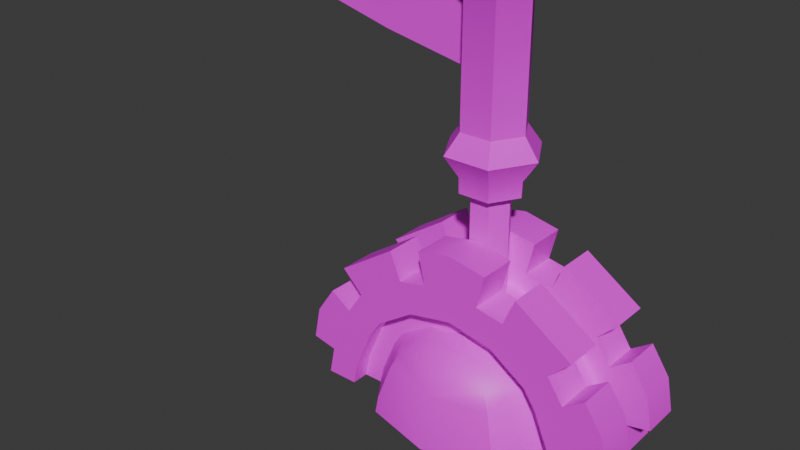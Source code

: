 # Source: levar.blend  (saved by Blender 4.1.23; exported with 4.5.12 LTS)
import bpy
from mathutils import Matrix  # noqa: F401  (used for matrix-valued properties, if any)

bpy.ops.wm.read_factory_settings(use_empty=True)
scene = bpy.context.scene
scene.name = 'Scene'

# ---- collections
col_collection = bpy.data.collections.new('Collection'); scene.collection.children.link(col_collection)

# ---- images (referenced by path relative to the original .blend; pixels are not part of the script)
import os
ASSET_DIR = os.environ.get("B2B_ASSET_DIR", "")  # directory of the original .blend (textures are referenced by path, not embedded)
HERE = os.path.dirname(os.path.abspath(__file__))  # packed textures are extracted next to this script under _unpacked/

def load_image(name, relpath, width, height, colorspace="sRGB"):
    """Load a texture the original file referenced (path relative to the .blend, or extracted next to this script)."""
    p = next((c for c in (os.path.join(HERE, relpath), os.path.join(ASSET_DIR, relpath)) if relpath and os.path.exists(c)), "")
    if p:
        img = bpy.data.images.load(p, check_existing=True)
        img.name = name
    else:  # same state as the original file: an image datablock whose file is absent (Cycles renders it pink)
        img = bpy.data.images.new(name, width, height)
        img.source = "FILE"
        img.filepath = "//" + (relpath or name)
    img.colorspace_settings.name = colorspace
    return img
img_sconse_png = load_image('sconse.png', 'sconse.png', 1024, 1024, 'sRGB')

# ---- materials (node trees are filled in below, after node groups)
mat_material = bpy.data.materials.new('Material')
mat_material.use_transparent_shadow = False

# ---- node groups
ng_auto_smooth = bpy.data.node_groups.new('Auto Smooth', 'GeometryNodeTree')
_s = ng_auto_smooth.interface.new_socket(name='Geometry', in_out='OUTPUT', socket_type='NodeSocketGeometry')
_s = ng_auto_smooth.interface.new_socket(name='Geometry', in_out='INPUT', socket_type='NodeSocketGeometry')
_s = ng_auto_smooth.interface.new_socket(name='Angle', in_out='INPUT', socket_type='NodeSocketFloat')
_s.subtype = 'ANGLE'
_s.min_value = 0.0
_s.max_value = 3.142
ng_auto_smooth.is_modifier = True
_N = ng_auto_smooth.nodes; _L = ng_auto_smooth.links
n0 = _N.new('NodeGroupOutput'); n0.name = 'Group Output'; n0.location = (480, -100)
n1 = _N.new('NodeGroupInput'); n1.name = 'Group Input'; n1.location = (-420, -300)
n2 = _N.new('NodeGroupInput'); n2.name = 'Group Input.001'; n2.location = (-60, -100)
n3 = _N.new('GeometryNodeSetShadeSmooth'); n3.name = 'Set Shade Smooth'; n3.location = (120, -100)
n3.domain = 'EDGE'
n4 = _N.new('GeometryNodeSetShadeSmooth'); n4.name = 'Set Shade Smooth.001'; n4.location = (300, -100)
n5 = _N.new('GeometryNodeInputMeshEdgeAngle'); n5.name = 'Edge Angle'; n5.location = (-420, -220)
n6 = _N.new('GeometryNodeInputEdgeSmooth'); n6.name = 'Is Edge Smooth'; n6.location = (-60, -160)
n7 = _N.new('GeometryNodeInputShadeSmooth'); n7.name = 'Is Face Smooth'; n7.location = (-240, -340)
n8 = _N.new('FunctionNodeBooleanMath'); n8.name = 'Boolean Math'; n8.location = (-60, -220)
n9 = _N.new('FunctionNodeCompare'); n9.name = 'Compare'; n9.location = (-240, -180)
n9.operation = 'LESS_EQUAL'
_L.new(n5.outputs[0], n9.inputs[0])
_L.new(n4.outputs[0], n0.inputs[0])
_L.new(n1.outputs[1], n9.inputs[1])
_L.new(n9.outputs[0], n8.inputs[0])
_L.new(n7.outputs[0], n8.inputs[1])
_L.new(n2.outputs[0], n3.inputs[0])
_L.new(n6.outputs[0], n3.inputs[1])
_L.new(n3.outputs[0], n4.inputs[0])
_L.new(n8.outputs[0], n3.inputs[2])
n0.is_active_output = True

# ---- material node trees
mat_material.use_nodes = True; mat_material.node_tree.nodes.clear()
_N = mat_material.node_tree.nodes; _L = mat_material.node_tree.links
n0 = _N.new('ShaderNodeBsdfPrincipled'); n0.name = 'Principled BSDF'; n0.location = (10, 300)
n1 = _N.new('ShaderNodeOutputMaterial'); n1.name = 'Material Output'; n1.location = (300, 300)
n2 = _N.new('ShaderNodeTexImage'); n2.name = 'Image Texture'; n2.location = (-408, 321)
n2.image = img_sconse_png
_L.new(n0.outputs[0], n1.inputs[0])
_L.new(n2.outputs[0], n0.inputs[0])
n1.is_active_output = True

# ---- world
world_world = bpy.data.worlds.new('World'); scene.world = world_world
world_world.use_nodes = True; world_world.node_tree.nodes.clear()
_N = world_world.node_tree.nodes; _L = world_world.node_tree.links
n0 = _N.new('ShaderNodeOutputWorld'); n0.name = 'World Output'; n0.location = (300, 300)
n1 = _N.new('ShaderNodeBackground'); n1.name = 'Background'; n1.location = (10, 300)
n1.inputs[0].default_value = (0.05088, 0.05088, 0.05088, 1.0)
_L.new(n1.outputs[0], n0.inputs[0])
n0.is_active_output = True
world_world.color = (0.05088, 0.05088, 0.05088)
world_world.use_sun_shadow = False
world_world.sun_shadow_jitter_overblur = 0.0

# ---- meshes
me_sphere = bpy.data.meshes.new('Sphere')
me_sphere.from_pydata([(0.3827, -0.4125, 0.9239), (0.7071, -0.4125, 0.7071), (0.9619, -0.4125, 0.1913), (1.0, -0.4125, 0.0), (0.2706, -0.574, 0.9239), (0.5, -0.7109, 0.7071), (0.6802, -0.8184, 0.1913), (0.7071, -0.8345, 0.0), (0.0, -0.6409, 0.9239), (0.0, -0.8345, 0.7071), (0.0, -0.9866, 0.1913), (0.0, -1.009, 0.0), (-0.2706, -0.574, 0.9239), (-0.5, -0.7109, 0.7071), (-0.6802, -0.8184, 0.1913), (-0.7071, -0.8345, 0.0), (-0.3827, -0.4125, 0.9239), (-0.7071, -0.4125, 0.7071), (-0.9619, -0.4125, 0.1913), (-1.0, -0.4125, 0.0), (0.0, -0.4125, 1.0), (0.4597, -0.4125, 1.113), (0.8494, -0.4125, 0.8527), (1.156, -0.4125, 0.2315), (1.201, -0.4125, 0.0), (-0.4597, -0.4125, 1.113), (-0.8494, -0.4125, 0.8527), (-1.156, -0.4125, 0.2315), (-1.201, -0.4125, 0.0), (0.0, -0.4125, 1.205), (0.4597, -0.5976, 1.113), (0.8494, -0.5976, 0.8527), (1.156, -0.5976, 0.2315), (1.201, -0.5976, 0.0), (-0.4597, -0.5976, 1.113), (-0.8494, -0.5976, 0.8527), (-1.156, -0.5976, 0.2315), (-1.201, -0.5976, 0.0), (0.0, -0.5976, 1.205), (0.5859, -0.5976, 1.423), (1.083, -0.5976, 1.091), (1.249, -0.5976, 0.8425), (1.531, -0.5976, 0.0), (-0.5859, -0.5976, 1.423), (-1.083, -0.5976, 1.091), (-1.473, -0.5976, 0.2971), (-1.531, -0.5976, 0.0), (-0.293, -0.5976, 1.481), (-0.7062, -0.194, 1.71), (-1.305, -0.194, 1.31), (0.7062, -0.194, 1.71), (1.664, -0.194, 0.7004), (1.305, -0.194, 1.31), (1.732, -0.194, 0.351), (-1.664, -0.194, 0.7004), (1.473, -0.5976, 0.2971), (0.8155, -0.4125, 0.5449), (0.5766, -0.7566, 0.5449), (0.0, -0.8992, 0.5449), (-0.5766, -0.7566, 0.5449), (-0.8155, -0.4125, 0.5449), (0.9796, -0.4125, 0.6578), (-0.9796, -0.4125, 0.6578), (0.9796, -0.5976, 0.6578), (-0.9796, -0.5976, 0.6578), (-1.732, -0.194, 0.351), (-1.249, -0.5976, 0.8425), (-0.293, -0.194, 1.481), (1.473, -0.194, 0.2971), (-1.249, -0.194, 0.8425), (0.293, -0.194, 1.481), (6.399e-10, -0.194, 1.893), (-1.473, -0.194, 0.2971), (-0.3732, -0.194, 1.819), (-1.531, -0.194, 0.0), (0.3732, -0.194, 1.819), (1.468, -0.194, 0.9925), (-1.083, -0.194, 1.091), (1.531, -0.194, 0.0), (1.083, -0.194, 1.091), (-1.468, -0.194, 0.9925), (-0.5859, -0.194, 1.423), (1.249, -0.194, 0.8425), (0.5859, -0.194, 1.423), (0.293, -0.5976, 1.481), (6.399e-10, -0.5976, 1.893), (-0.3732, -0.5976, 1.819), (0.3732, -0.5976, 1.819), (0.7062, -0.5976, 1.71), (1.305, -0.5976, 1.31), (-0.7062, -0.5976, 1.71), (-1.305, -0.5976, 1.31), (1.664, -0.5976, 0.7004), (-1.664, -0.5976, 0.7004), (1.732, -0.5976, 0.351), (-1.732, -0.5976, 0.351), (1.468, -0.5976, 0.9925), (-1.468, -0.5976, 0.9925), (0.0, 0.0, 1.371), (0.0, -0.194, 1.371), (0.7823, 0.0, 1.117), (0.7823, -0.194, 1.117), (1.266, 0.0, 0.4516), (1.266, -0.194, 0.4516), (1.266, 0.0, 7.451e-08), (1.266, -0.194, -4.172e-07), (-1.266, 0.0, 7.451e-08), (-1.266, -0.194, -4.172e-07), (-1.266, 0.0, 0.4516), (-1.266, -0.194, 0.4516), (-0.7823, 0.0, 1.117), (-0.7823, -0.194, 1.117), (0.0, 0.0, 0.0), (0.3827, 0.4125, 0.9239), (0.7071, 0.4125, 0.7071), (0.9619, 0.4125, 0.1913), (1.0, 0.4125, 0.0), (0.2706, 0.574, 0.9239), (0.5, 0.7109, 0.7071), (0.6802, 0.8184, 0.1913), (0.7071, 0.8345, 0.0), (0.0, 0.6409, 0.9239), (0.0, 0.8345, 0.7071), (0.0, 0.9866, 0.1913), (0.0, 1.009, 0.0), (-0.2706, 0.574, 0.9239), (-0.5, 0.7109, 0.7071), (-0.6802, 0.8184, 0.1913), (-0.7071, 0.8345, 0.0), (-0.3827, 0.4125, 0.9239), (-0.7071, 0.4125, 0.7071), (-0.9619, 0.4125, 0.1913), (-1.0, 0.4125, 0.0), (0.0, 0.4125, 1.0), (0.4597, 0.4125, 1.113), (0.8494, 0.4125, 0.8527), (1.156, 0.4125, 0.2315), (1.201, 0.4125, 0.0), (-0.4597, 0.4125, 1.113), (-0.8494, 0.4125, 0.8527), (-1.156, 0.4125, 0.2315), (-1.201, 0.4125, 0.0), (0.0, 0.4125, 1.205), (0.4597, 0.5976, 1.113), (0.8494, 0.5976, 0.8527), (1.156, 0.5976, 0.2315), (1.201, 0.5976, 0.0), (-0.4597, 0.5976, 1.113), (-0.8494, 0.5976, 0.8527), (-1.156, 0.5976, 0.2315), (-1.201, 0.5976, 0.0), (0.0, 0.5976, 1.205), (0.5859, 0.5976, 1.423), (1.083, 0.5976, 1.091), (1.249, 0.5976, 0.8425), (1.531, 0.5976, 0.0), (-0.5859, 0.5976, 1.423), (-1.083, 0.5976, 1.091), (-1.473, 0.5976, 0.2971), (-1.531, 0.5976, 0.0), (-0.293, 0.5976, 1.481), (-0.7062, 0.194, 1.71), (-1.305, 0.194, 1.31), (0.7062, 0.194, 1.71), (1.664, 0.194, 0.7004), (1.305, 0.194, 1.31), (1.732, 0.194, 0.351), (-1.664, 0.194, 0.7004), (1.473, 0.5976, 0.2971), (0.8155, 0.4125, 0.5449), (0.5766, 0.7566, 0.5449), (0.0, 0.8992, 0.5449), (-0.5766, 0.7566, 0.5449), (-0.8155, 0.4125, 0.5449), (0.9796, 0.4125, 0.6578), (-0.9796, 0.4125, 0.6578), (0.9796, 0.5976, 0.6578), (-0.9796, 0.5976, 0.6578), (-1.732, 0.194, 0.351), (-1.249, 0.5976, 0.8425), (-0.293, 0.194, 1.481), (1.473, 0.194, 0.2971), (-1.249, 0.194, 0.8425), (0.293, 0.194, 1.481), (6.399e-10, 0.194, 1.893), (-1.473, 0.194, 0.2971), (-0.3732, 0.194, 1.819), (-1.531, 0.194, 0.0), (0.3732, 0.194, 1.819), (1.468, 0.194, 0.9925), (-1.083, 0.194, 1.091), (1.531, 0.194, 0.0), (1.083, 0.194, 1.091), (-1.468, 0.194, 0.9925), (-0.5859, 0.194, 1.423), (1.249, 0.194, 0.8425), (0.5859, 0.194, 1.423), (0.293, 0.5976, 1.481), (6.399e-10, 0.5976, 1.893), (-0.3732, 0.5976, 1.819), (0.3732, 0.5976, 1.819), (0.7062, 0.5976, 1.71), (1.305, 0.5976, 1.31), (-0.7062, 0.5976, 1.71), (-1.305, 0.5976, 1.31), (1.664, 0.5976, 0.7004), (-1.664, 0.5976, 0.7004), (1.732, 0.5976, 0.351), (-1.732, 0.5976, 0.351), (1.468, 0.5976, 0.9925), (-1.468, 0.5976, 0.9925), (0.0, 0.194, 1.371), (0.7823, 0.194, 1.117), (1.266, 0.194, 0.4516), (1.266, 0.194, -4.172e-07), (-1.266, 0.194, -4.172e-07), (-1.266, 0.194, 0.4516), (-0.7823, 0.194, 1.117), (0.1041, 0.1803, 0.8955), (-0.1041, 0.1803, 2.356), (0.2082, 0.0, 0.8955), (-0.2082, 0.0, 2.356), (0.1041, -0.1803, 0.8955), (-0.1041, -0.1803, 2.356), (-0.1041, -0.1803, 0.8955), (0.1041, -0.1803, 2.356), (-0.2082, 0.0, 0.8955), (0.2082, 0.0, 2.356), (-0.1041, 0.1803, 0.8955), (0.1041, 0.1803, 2.356), (0.2417, 0.4186, 2.743), (0.4833, 1.49e-08, 2.743), (0.2417, -0.4186, 2.743), (-0.2417, -0.4186, 2.743), (-0.4833, -1.49e-08, 2.743), (-0.2417, 0.4186, 2.743), (0.1662, 0.2879, 2.952), (0.3324, 1.49e-08, 2.952), (0.1662, -0.2879, 2.952), (-0.1662, -0.2879, 2.952), (-0.3324, -1.49e-08, 2.952), (-0.1662, 0.2879, 2.952), (0.1662, 0.2879, 4.291), (0.3324, 1.49e-08, 4.291), (0.1662, -0.2879, 4.291), (-0.1662, -0.2879, 4.291), (-0.3324, -1.49e-08, 4.291), (-0.1662, 0.2879, 4.291), (0.2385, 0.4131, 4.535), (0.477, 1.49e-08, 4.535), (0.2385, -0.4131, 4.535), (-0.2385, -0.4131, 4.535), (-0.477, -1.49e-08, 4.535), (-0.2385, 0.4131, 4.535), (0.1602, 0.2775, 4.765), (0.3204, -1.49e-08, 4.765), (0.1602, -0.2775, 4.765), (-0.1602, -0.2775, 4.765), (-0.3204, 1.49e-08, 4.765), (-0.1602, 0.2775, 4.765), (0.1654, 0.2865, 2.518), (0.3308, 0.0, 2.518), (0.1654, -0.2865, 2.518), (-0.1654, -0.2865, 2.518), (-0.3308, 0.0, 2.518), (-0.1654, 0.2865, 2.518), (-0.1631, 0.2824, 2.356), (-0.3261, 0.0, 2.356), (-0.1631, -0.2824, 2.356), (0.1631, -0.2824, 2.356), (0.3261, 0.0, 2.356), (0.1631, 0.2824, 2.356), (-3.016, 8.475e-10, 4.068), (0.003784, 8.475e-10, 3.377), (-1.23, 8.475e-10, 4.523), (0.003784, 8.475e-10, 4.758), (-1.23, 8.475e-10, 3.612)], [], [(41, 82, 76, 96), (170, 118, 114, 169), (0, 20, 4), (171, 122, 118, 170), (4, 20, 8), (47, 67, 81, 43), (105, 78, 42, 24), (8, 20, 12), (156, 194, 161, 203), (1, 5, 57, 56), (12, 20, 16), (31, 63, 41, 40), (113, 134, 135, 114), (139, 138, 129, 130), (127, 131, 173, 172), (171, 172, 126, 122), (23, 32, 63, 61), (21, 30, 38, 29), (26, 35, 64, 62), (24, 33, 32, 23), (22, 31, 30, 21), (163, 196, 152, 201), (221, 219, 266, 267), (179, 157, 148, 177), (37, 36, 45, 46), (34, 43, 44, 35), (97, 80, 69, 66), (88, 50, 52, 89), (150, 159, 158, 149), (45, 72, 74, 46), (158, 179, 177, 149), (89, 52, 79, 40), (192, 195, 154, 153), (136, 137, 116, 115), (6, 10, 11, 7), (124, 123, 119, 120), (124, 128, 127, 123), (120, 119, 115, 116), (144, 153, 154, 176), (55, 41, 63, 32), (164, 189, 209, 205), (150, 149, 140, 141), (17, 26, 62, 60), (140, 175, 173, 131), (119, 170, 169, 115), (172, 173, 130, 126), (123, 171, 170, 119), (57, 58, 10, 6), (143, 152, 153, 144), (186, 184, 183, 180), (193, 167, 206, 210), (93, 97, 66), (0, 1, 22, 21), (235, 265, 264, 234), (4, 8, 9, 5), (122, 121, 117, 118), (118, 117, 113, 114), (147, 156, 160, 151), (183, 196, 152, 197), (20, 0, 21, 29), (38, 84, 47), (66, 45, 93), (45, 95, 93), (184, 186, 199, 198), (166, 164, 205, 207), (86, 73, 71, 85), (178, 185, 158, 208), (87, 85, 71, 75), (93, 54, 80, 97), (25, 34, 35, 26), (183, 188, 200, 197), (94, 53, 68, 55), (44, 77, 69, 66), (91, 49, 48, 90), (87, 75, 70, 84), (161, 162, 204, 203), (96, 76, 51, 92), (77, 81, 48, 49), (163, 165, 192, 196), (39, 83, 70, 84), (47, 67, 73, 86), (85, 87, 84), (41, 96, 92), (55, 41, 92), (92, 94, 55), (110, 98, 211, 217), (267, 268, 263, 264), (106, 108, 216, 215), (104, 214, 213, 102), (102, 213, 212, 100), (99, 101, 100, 98), (161, 194, 190, 162), (153, 202, 201, 152), (51, 76, 82), (182, 216, 185, 167), (53, 51, 68), (181, 213, 195, 164), (73, 67, 71), (80, 54, 69), (82, 103, 68, 51), (65, 72, 54), (72, 107, 74), (107, 72, 109), (109, 69, 111), (69, 77, 111), (81, 77, 111), (81, 67, 111), (111, 67, 99), (67, 99, 70), (99, 70, 101), (70, 83, 101), (83, 101, 79), (82, 101, 79), (101, 82, 103), (103, 68, 105), (68, 78, 105), (37, 46, 28), (242, 247, 253, 248), (33, 24, 42), (214, 137, 155, 191), (28, 107, 19), (24, 3, 105), (105, 3, 104), (112, 104, 3), (107, 106, 19), (112, 19, 106), (19, 112, 15), (11, 15, 112), (11, 112, 7), (3, 7, 112), (42, 78, 68, 55), (273, 275, 274, 276), (113, 117, 133), (58, 9, 13, 59), (117, 121, 133), (27, 36, 37, 28), (5, 9, 58, 57), (121, 125, 133), (182, 190, 157, 179), (59, 13, 17, 60), (125, 129, 133), (3, 24, 23, 2), (157, 156, 147, 148), (20, 29, 25, 16), (114, 135, 174, 169), (56, 2, 23, 61), (29, 38, 34, 25), (162, 190, 157, 204), (176, 145, 136, 174), (151, 143, 134, 142), (177, 148, 139, 175), (145, 146, 137, 136), (30, 39, 84, 38), (175, 139, 130, 173), (33, 42, 55, 32), (88, 89, 40, 39), (186, 180, 160, 199), (194, 180, 160, 156), (132, 141, 140, 131), (181, 191, 155, 168), (60, 62, 27, 18), (240, 246, 247, 241), (187, 185, 158, 159), (19, 18, 27, 28), (15, 14, 18, 19), (11, 10, 14, 15), (168, 155, 146, 145), (128, 132, 131, 127), (35, 44, 66, 64), (176, 154, 168, 145), (61, 63, 31, 22), (149, 177, 175, 140), (1, 56, 61, 22), (169, 174, 136, 115), (14, 59, 60, 18), (10, 58, 59, 14), (123, 127, 172, 171), (56, 57, 6, 2), (30, 31, 40, 39), (86, 85, 84, 47), (199, 160, 198), (144, 176, 174, 135), (206, 179, 210), (16, 25, 26, 17), (13, 12, 16, 17), (34, 38, 47, 43), (122, 126, 125, 121), (126, 130, 129, 125), (197, 152, 143, 151), (192, 165, 202, 153), (133, 142, 134, 113), (151, 160, 197), (179, 206, 158), (158, 206, 208), (100, 212, 211, 98), (182, 193, 210, 179), (43, 90, 48, 81), (44, 77, 49, 91), (200, 188, 184, 198), (181, 166, 207, 168), (143, 144, 135, 134), (189, 195, 154, 209), (148, 147, 138, 139), (92, 51, 53, 94), (39, 83, 50, 88), (41, 82, 79, 40), (95, 65, 54, 93), (45, 72, 65, 95), (90, 43, 44, 91), (157, 156, 203, 204), (165, 163, 201, 202), (167, 178, 208, 206), (154, 205, 209), (168, 205, 154), (205, 168, 207), (110, 111, 99, 98), (103, 105, 104, 102), (108, 110, 217, 216), (106, 107, 109, 108), (101, 103, 102, 100), (108, 109, 111, 110), (64, 66, 45, 36), (50, 83, 79, 52), (164, 195, 189), (72, 109, 69, 54), (166, 181, 164), (188, 183, 184), (67, 70, 75, 71), (193, 182, 167), (9, 8, 12, 13), (178, 167, 185), (185, 187, 215), (215, 216, 185), (216, 217, 182), (182, 217, 190), (194, 217, 190), (194, 217, 180), (217, 211, 180), (180, 183, 211), (211, 212, 183), (183, 212, 196), (196, 192, 212), (195, 192, 212), (212, 213, 195), (213, 214, 181), (181, 214, 191), (150, 141, 159), (107, 28, 46, 74), (146, 155, 137), (215, 187, 159, 141), (141, 132, 215), (137, 214, 116), (214, 104, 116), (112, 116, 104), (215, 132, 106), (112, 106, 132), (132, 128, 112), (124, 112, 128), (124, 120, 112), (116, 112, 120), (230, 260, 265, 235), (231, 261, 260, 230), (62, 64, 36, 27), (224, 223, 225, 222), (228, 219, 221, 226), (220, 227, 229, 218), (232, 262, 261, 231), (224, 222, 220), (230, 235, 241, 236), (234, 264, 263, 233), (226, 221, 223, 224), (222, 225, 227, 220), (221, 267, 268, 223), (233, 263, 262, 232), (218, 229, 219, 228), (230, 236, 237, 231), (232, 231, 237, 238), (197, 200, 198, 160), (233, 239, 240, 234), (233, 232, 238, 239), (247, 246, 252, 253), (238, 244, 245, 239), (236, 242, 243, 237), (241, 247, 242, 236), (239, 245, 246, 240), (237, 243, 244, 238), (252, 258, 259, 253), (245, 251, 252, 246), (244, 243, 249, 250), (226, 224, 220, 228), (245, 244, 250, 251), (242, 248, 249, 243), (0, 4, 5, 1), (252, 251, 257, 258), (249, 248, 254, 255), (235, 234, 240, 241), (249, 255, 256, 250), (253, 259, 254, 248), (250, 256, 257, 251), (271, 266, 265, 260), (219, 229, 271, 266), (227, 270, 271, 229), (225, 223, 268, 269), (227, 225, 269, 270), (268, 269, 262, 263), (266, 267, 264, 265), (2, 6, 7, 3), (269, 270, 261, 262), (270, 271, 260, 261), (138, 142, 133, 129), (276, 274, 272), (220, 218, 228), (258, 257, 256, 254), (256, 255, 254), (254, 259, 258), (147, 151, 142, 138)])
me_sphere.polygons.foreach_set('use_smooth', [True] * 316)
_k = set([(0, 1), (0, 20), (1, 56), (2, 3), (2, 56), (3, 7), (3, 24), (4, 8), (5, 57), (6, 7), (6, 57), (7, 11), (8, 12), (11, 15), (13, 59), (14, 15), (14, 59), (15, 19), (16, 17), (16, 20), (17, 60), (18, 19), (18, 60), (19, 28), (21, 22), (21, 29), (22, 61), (23, 24), (23, 61), (24, 33), (25, 26), (25, 29), (26, 62), (27, 28), (27, 62), (28, 37), (30, 31), (30, 38), (31, 63), (32, 33), (32, 63), (33, 42), (34, 35), (34, 38), (35, 64), (36, 37), (36, 64), (37, 46), (39, 40), (39, 83), (39, 84), (39, 88), (40, 41), (40, 79), (40, 89), (41, 55), (41, 82), (41, 96), (42, 55), (42, 78), (43, 44), (43, 47), (43, 81), (43, 90), (44, 66), (44, 77), (44, 91), (45, 46), (45, 66), (45, 72), (45, 95), (46, 74), (47, 67), (47, 84), (47, 86), (48, 49), (48, 81), (48, 90), (49, 77), (49, 91), (50, 52), (50, 83), (50, 88), (51, 53), (51, 76), (52, 79), (52, 89), (53, 68), (53, 94), (54, 65), (54, 80), (55, 68), (55, 94), (65, 72), (65, 95), (66, 69), (66, 97), (67, 73), (67, 81), (67, 99), (68, 78), (68, 103), (69, 77), (69, 80), (69, 109), (70, 75), (70, 83), (70, 84), (70, 99), (71, 73), (71, 75), (72, 74), (72, 109), (73, 86), (74, 107), (75, 87), (76, 82), (76, 96), (77, 111), (78, 105), (79, 82), (79, 101), (80, 97), (81, 111), (82, 103), (83, 101), (84, 87), (85, 86), (85, 87), (88, 89), (90, 91), (92, 94), (92, 96), (93, 95), (93, 97), (98, 99), (98, 211), (99, 101), (99, 111), (100, 101), (100, 212), (101, 103), (102, 103), (102, 213), (103, 105), (104, 105), (104, 214), (106, 107), (106, 215), (107, 109), (108, 109), (108, 216), (109, 111), (110, 111), (110, 217), (113, 114), (113, 133), (114, 169), (115, 116), (115, 169), (116, 120), (116, 137), (117, 121), (118, 170), (119, 120), (119, 170), (120, 124), (121, 125), (124, 128), (126, 172), (127, 128), (127, 172), (128, 132), (129, 130), (129, 133), (130, 173), (131, 132), (131, 173), (132, 141), (134, 135), (134, 142), (135, 174), (136, 137), (136, 174), (137, 146), (138, 139), (138, 142), (139, 175), (140, 141), (140, 175), (141, 150), (143, 144), (143, 151), (144, 176), (145, 146), (145, 176), (146, 155), (147, 148), (147, 151), (148, 177), (149, 150), (149, 177), (150, 159), (152, 153), (152, 196), (152, 197), (152, 201), (153, 154), (153, 192), (153, 202), (154, 168), (154, 195), (154, 209), (155, 168), (155, 191), (156, 157), (156, 160), (156, 194), (156, 203), (157, 179), (157, 190), (157, 204), (158, 159), (158, 179), (158, 185), (158, 208), (159, 187), (160, 180), (160, 197), (160, 199), (161, 162), (161, 194), (161, 203), (162, 190), (162, 204), (163, 165), (163, 196), (163, 201), (164, 166), (164, 189), (165, 192), (165, 202), (166, 181), (166, 207), (167, 178), (167, 193), (168, 181), (168, 207), (178, 185), (178, 208), (179, 182), (179, 210), (180, 186), (180, 194), (180, 211), (181, 191), (181, 213), (182, 190), (182, 193), (182, 216), (183, 188), (183, 196), (183, 197), (183, 211), (184, 186), (184, 188), (185, 187), (185, 216), (186, 199), (187, 215), (188, 200), (189, 195), (189, 209), (190, 217), (191, 214), (192, 195), (192, 212), (193, 210), (194, 217), (195, 213), (196, 212), (197, 200), (198, 199), (198, 200), (201, 202), (203, 204), (205, 207), (205, 209), (206, 208), (206, 210), (211, 212), (211, 217), (212, 213), (213, 214), (215, 216), (216, 217), (218, 220), (218, 228), (218, 229), (219, 221), (219, 228), (219, 229), (220, 222), (220, 227), (221, 223), (221, 226), (222, 224), (222, 225), (223, 224), (223, 225), (224, 226), (225, 227), (226, 228), (227, 229), (230, 231), (230, 235), (230, 236), (230, 260), (231, 232), (231, 237), (231, 261), (232, 233), (232, 238), (232, 262), (233, 234), (233, 239), (233, 263), (234, 235), (234, 240), (234, 264), (235, 241), (235, 265), (236, 237), (236, 241), (236, 242), (237, 238), (237, 243), (238, 239), (238, 244), (239, 240), (239, 245), (240, 241), (240, 246), (241, 247), (242, 248), (243, 249), (244, 250), (245, 251), (246, 252), (247, 253), (248, 249), (248, 253), (248, 254), (249, 250), (249, 255), (250, 251), (250, 256), (251, 252), (251, 257), (252, 253), (252, 258), (253, 259), (254, 255), (254, 259), (255, 256), (256, 257), (257, 258), (258, 259), (260, 271), (261, 270), (262, 269), (263, 268), (264, 267), (265, 266), (266, 267), (266, 271), (267, 268), (268, 269), (269, 270), (270, 271)])
me_sphere.attributes.new('sharp_edge', 'BOOLEAN', 'EDGE').data.foreach_set('value', [ (min(e.vertices), max(e.vertices)) in _k for e in me_sphere.edges])
_uv = me_sphere.uv_layers.new(name='UVMap')
_uv.uv.foreach_set('vector', [0.4843, 0.5532, 0.4843, 0.6363, 0.4663, 0.6363, 0.4663, 0.5532, 0.4389, 0.1767, 0.4351, 0.1452, 0.4107, 0.1406, 0.4107, 0.1714, 0.3715, 0.7166, 0.3707, 0.6371, 0.3846, 0.6934, 0.3259, 0.6403, 0.3125, 0.6403, 0.3121, 0.7432, 0.3255, 0.759, 0.3846, 0.6934, 0.3707, 0.6371, 0.39, 0.6376, 0.1323, 0.9845, 0.1323, 0.902, 0.156, 0.9038, 0.156, 0.9863, 0.2274, 0.05462, 0.2274, 0.0, 0.2604, 0.0, 0.2453, 0.0679, 0.39, 0.6376, 0.3707, 0.6371, 0.3846, 0.5821, 0.4709, 0.0831, 0.4709, 0.0, 0.4466, 2.98e-08, 0.4466, 0.0831, 0.4107, 0.1406, 0.4351, 0.1452, 0.4389, 0.1767, 0.4107, 0.1714, 0.3846, 0.5821, 0.3707, 0.6371, 0.3715, 0.5592, 0.1419, 0.4901, 0.1578, 0.5169, 0.1427, 0.5723, 0.1224, 0.5381, 0.3696, 0.1685, 0.385, 0.1527, 0.3637, 0.07244, 0.3518, 0.1018, 0.3637, 0.4222, 0.385, 0.342, 0.3696, 0.3261, 0.3518, 0.3929, 0.4143, 0.6009, 0.4475, 0.5946, 0.4475, 0.5255, 0.4193, 0.5308, 0.3259, 0.6403, 0.3255, 0.5215, 0.3121, 0.5373, 0.3125, 0.6403, 0.2476, 0.9181, 0.2325, 0.9181, 0.2325, 0.8269, 0.2476, 0.8269, 0.413, 0.7642, 0.3978, 0.7642, 0.3978, 0.6696, 0.413, 0.6696, 0.3127, 0.7859, 0.3278, 0.7859, 0.3278, 0.8286, 0.3127, 0.8286, 0.2476, 0.9665, 0.2325, 0.9665, 0.2325, 0.9181, 0.2476, 0.9181, 0.413, 0.8445, 0.3978, 0.8445, 0.3978, 0.7642, 0.413, 0.7642, 0.446, 0.9405, 0.4703, 0.9405, 0.4703, 0.8574, 0.446, 0.8574, 0.3741, 0.5016, 0.4008, 0.5394, 0.4008, 0.5821, 0.3589, 0.523, 0.1427, 0.05816, 0.1224, 0.09233, 0.1419, 0.1403, 0.1578, 0.1135, 0.2115, 0.0679, 0.1926, 0.07731, 0.1873, 0.012, 0.2115, 0.0, 0.1206, 0.2206, 0.09528, 0.1946, 0.1224, 0.09233, 0.1419, 0.1403, 0.4309, 0.9137, 0.4309, 0.9968, 0.413, 0.9968, 0.413, 0.9137, 0.1323, 0.7787, 0.1653, 0.7787, 0.1653, 0.902, 0.1323, 0.902, 0.2115, 0.0679, 0.2115, 0.0, 0.1873, 0.012, 0.1926, 0.07731, 0.1796, 0.9851, 0.1796, 0.902, 0.2033, 0.902, 0.2033, 0.9851, 0.1873, 0.012, 0.1427, 0.05816, 0.1578, 0.1135, 0.1926, 0.07731, 0.4703, 0.9399, 0.4703, 0.8574, 0.4876, 0.8631, 0.4876, 0.9456, 0.464, 0.3113, 0.4828, 0.3113, 0.4828, 0.2282, 0.464, 0.2282, 0.313, 0.009414, 0.2941, 0.0, 0.2941, 0.04144, 0.3097, 0.04928, 0.3546, 0.7803, 0.355, 0.6403, 0.3707, 0.6403, 0.3703, 0.7859, 0.3707, 0.6403, 0.355, 0.6403, 0.3546, 0.7803, 0.3703, 0.7859, 0.3707, 0.6403, 0.3703, 0.4947, 0.3546, 0.5002, 0.355, 0.6403, 0.4452, 0.2853, 0.4439, 0.2468, 0.4107, 0.2405, 0.4107, 0.2789, 0.1419, 0.4901, 0.1224, 0.5381, 0.1427, 0.5723, 0.1578, 0.5169, 0.1873, 0.6185, 0.1427, 0.5723, 0.1578, 0.5169, 0.1926, 0.5532, 0.446, 0.7035, 0.446, 0.6394, 0.413, 0.6394, 0.413, 0.7035, 0.3278, 0.9682, 0.3278, 0.9198, 0.3127, 0.9198, 0.3127, 0.9682, 0.3518, 0.3929, 0.3637, 0.4222, 0.3478, 0.449, 0.3386, 0.4152, 0.313, 0.4853, 0.3478, 0.449, 0.3386, 0.4152, 0.3097, 0.4454, 0.4439, 0.2468, 0.4389, 0.1767, 0.4107, 0.1714, 0.4107, 0.2405, 0.4193, 0.5308, 0.4475, 0.5255, 0.4475, 0.4947, 0.4231, 0.4993, 0.355, 0.6403, 0.3259, 0.6403, 0.3255, 0.759, 0.3546, 0.7803, 0.3255, 0.759, 0.3259, 0.6403, 0.355, 0.6403, 0.3546, 0.7803, 0.1206, 0.4099, 0.09528, 0.4359, 0.1224, 0.5381, 0.1419, 0.4901, 0.1024, 0.6305, 0.09052, 0.7029, 0.1188, 0.7785, 0.1282, 0.6602, 0.413, 0.7766, 0.413, 0.8407, 0.446, 0.8407, 0.446, 0.7766, 0.4283, 0.3929, 0.434, 0.322, 0.4553, 0.3333, 0.3696, 0.1685, 0.3518, 0.1018, 0.3637, 0.07244, 0.385, 0.1527, 0.2513, 0.7332, 0.2626, 0.8142, 0.2381, 0.8132, 0.2155, 0.7318, 0.2941, 0.696, 0.2942, 0.6403, 0.3125, 0.6403, 0.3121, 0.7432, 0.3125, 0.6403, 0.2942, 0.6403, 0.2941, 0.696, 0.3121, 0.7432, 0.3978, 0.7426, 0.3846, 0.6934, 0.3715, 0.7166, 0.3736, 0.7855, 0.1206, 0.2206, 0.09528, 0.1946, 0.09052, 0.2549, 0.1131, 0.3152, 0.4794, 0.322, 0.4553, 0.3231, 0.4553, 0.4056, 0.4794, 0.4045, 0.3758, 0.2473, 0.3696, 0.1685, 0.385, 0.1527, 0.3925, 0.2473, 0.1131, 0.3152, 0.09052, 0.3756, 0.09052, 0.2549, 0.4553, 0.3333, 0.4553, 0.4547, 0.4283, 0.3929, 0.4553, 0.4547, 0.434, 0.4648, 0.4283, 0.3929, 0.2726, 0.7073, 0.2726, 0.6305, 0.2396, 0.6305, 0.2396, 0.7073, 0.446, 0.7766, 0.446, 0.7035, 0.413, 0.7035, 0.413, 0.7766, 0.2396, 0.6305, 0.2726, 0.6305, 0.2726, 0.7073, 0.2396, 0.7073, 0.294, 0.8485, 0.2726, 0.8495, 0.2726, 0.932, 0.294, 0.931, 0.2396, 0.7842, 0.2396, 0.7073, 0.2726, 0.7073, 0.2726, 0.7842, 0.446, 0.8407, 0.413, 0.8407, 0.413, 0.7766, 0.446, 0.7766, 0.413, 0.5749, 0.3978, 0.5749, 0.3978, 0.4947, 0.413, 0.4947, 0.3545, 0.7859, 0.3278, 0.7859, 0.3278, 0.869, 0.3545, 0.869, 0.4618, 0.8149, 0.4618, 0.7324, 0.4828, 0.7341, 0.4828, 0.8166, 0.4663, 0.5532, 0.4663, 0.4701, 0.485, 0.4701, 0.485, 0.5532, 0.1983, 0.902, 0.1653, 0.902, 0.1653, 0.7787, 0.1983, 0.7787, 0.3278, 0.869, 0.3278, 0.7859, 0.3545, 0.7859, 0.3545, 0.869, 0.1653, 0.7787, 0.1653, 0.902, 0.1983, 0.902, 0.1983, 0.7787, 0.413, 0.6394, 0.446, 0.6394, 0.446, 0.7035, 0.413, 0.7035, 0.1442, 0.7656, 0.1442, 0.6427, 0.1691, 0.6305, 0.1691, 0.7787, 0.1691, 0.6305, 0.1691, 0.7787, 0.1941, 0.7656, 0.1941, 0.6427, 0.4553, 0.4056, 0.4553, 0.3231, 0.4794, 0.322, 0.4794, 0.4045, 0.3545, 0.869, 0.3545, 0.9521, 0.3278, 0.9521, 0.3278, 0.869, 0.2396, 0.7073, 0.2335, 0.7842, 0.2059, 0.7676, 0.09052, 0.7925, 0.1118, 0.7812, 0.1175, 0.8521, 0.09052, 0.914, 0.09052, 0.7925, 0.1175, 0.8521, 0.1175, 0.8521, 0.1118, 0.924, 0.09052, 0.914, 0.395, 0.0002356, 0.3925, 0.1585, 0.4082, 0.1583, 0.4107, -2.98e-08, 0.1921, 0.872, 0.1679, 0.8729, 0.1683, 0.8142, 0.1928, 0.8132, 0.2885, 0.8485, 0.2885, 0.756, 0.2726, 0.756, 0.2726, 0.8485, 0.446, 0.8574, 0.4618, 0.8574, 0.4618, 0.765, 0.446, 0.765, 0.446, 0.765, 0.4618, 0.765, 0.4618, 0.6394, 0.446, 0.6394, 0.4082, 0.1583, 0.4107, 0.3217, 0.395, 0.322, 0.3925, 0.1585, 0.1691, 0.6305, 0.1442, 0.6427, 0.1442, 0.7656, 0.1691, 0.7787, 0.2476, 0.9194, 0.2726, 0.9324, 0.2726, 0.7842, 0.2476, 0.7964, 0.3925, 0.3887, 0.4035, 0.322, 0.4235, 0.3435, 0.4155, 0.02156, 0.4107, 0.1012, 0.4249, 0.1406, 0.4466, 0.06672, 0.3925, 0.462, 0.3925, 0.3887, 0.4141, 0.4626, 0.4141, 0.4626, 0.4283, 0.4232, 0.4235, 0.3435, 0.3925, 0.3887, 0.1024, 0.6305, 0.1282, 0.6602, 0.09052, 0.7029, 0.4355, -2.98e-08, 0.4466, 0.06672, 0.4155, 0.02156, 0.4235, 0.3435, 0.4283, 0.4232, 0.4141, 0.4626, 0.3925, 0.3887, 0.4466, 0.14, 0.4249, 0.1406, 0.4466, 0.06672, 0.396, 0.8763, 0.413, 0.9375, 0.3913, 0.9375, 0.413, 0.9375, 0.396, 0.8763, 0.413, 0.8445, 0.3893, 0.9549, 0.3717, 0.8877, 0.3893, 0.7855, 0.3717, 0.8877, 0.3707, 0.8262, 0.3893, 0.7855, 0.1442, 0.6427, 0.1442, 0.7656, 0.1323, 0.7112, 0.4475, 0.5815, 0.4503, 0.5205, 0.4663, 0.6394, 0.4663, 0.6394, 0.4503, 0.5205, 0.4663, 0.4701, 0.1282, 0.6602, 0.1323, 0.7238, 0.1188, 0.7785, 0.4452, 0.1406, 0.4612, 0.191, 0.4452, 0.31, 0.4612, 0.191, 0.464, 0.252, 0.4452, 0.31, 0.1941, 0.6427, 0.2059, 0.7112, 0.1941, 0.7656, 0.3117, 0.888, 0.2941, 0.7859, 0.3127, 0.8266, 0.2941, 0.7859, 0.3117, 0.888, 0.2941, 0.9552, 0.4618, 0.6394, 0.4787, 0.6713, 0.4618, 0.7324, 0.4787, 0.6713, 0.4835, 0.7324, 0.4618, 0.7324, 0.2604, 0.5626, 0.2604, 0.6305, 0.2453, 0.5626, 0.3119, 0.1715, 0.2625, 0.1715, 0.2518, 0.08366, 0.3226, 0.08366, 0.2604, 0.0679, 0.2453, 0.0679, 0.2604, 0.0, 0.2274, 0.05462, 0.2453, 0.0679, 0.2604, 0.0, 0.2274, 0.0, 0.2453, 0.5626, 0.2274, 0.5759, 0.2453, 0.5211, 0.2453, 0.0679, 0.2453, 0.1093, 0.2274, 0.05462, 0.2274, 0.05462, 0.2453, 0.1093, 0.2115, 0.05462, 0.2115, 0.3152, 0.2115, 0.05462, 0.2453, 0.1093, 0.2274, 0.5759, 0.2115, 0.5759, 0.2453, 0.5211, 0.2115, 0.3152, 0.2453, 0.5211, 0.2115, 0.5759, 0.2453, 0.5211, 0.2115, 0.3152, 0.2798, 0.4608, 0.2941, 0.3152, 0.2798, 0.4608, 0.2115, 0.3152, 0.2941, 0.3152, 0.2115, 0.3152, 0.2798, 0.1696, 0.2453, 0.1093, 0.2798, 0.1696, 0.2115, 0.3152, 0.1796, 0.902, 0.1796, 0.9851, 0.156, 0.9851, 0.156, 0.902, 0.4575, 1.0, -3.442e-09, 1.0, 0.07803, 0.5915, 0.3795, 0.5915, 0.3715, 0.7166, 0.3846, 0.6934, 0.3707, 0.6371, 0.3259, 0.6403, 0.3125, 0.6403, 0.3121, 0.5373, 0.3255, 0.5215, 0.3846, 0.6934, 0.39, 0.6376, 0.3707, 0.6371, 0.3127, 0.9198, 0.3278, 0.9198, 0.3278, 0.9682, 0.3127, 0.9682, 0.3121, 0.7432, 0.3125, 0.6403, 0.3259, 0.6403, 0.3255, 0.759, 0.39, 0.6376, 0.3846, 0.5821, 0.3707, 0.6371, 0.485, 0.4701, 0.4663, 0.4701, 0.4663, 0.5532, 0.485, 0.5532, 0.4193, 0.5308, 0.4231, 0.4993, 0.4475, 0.4947, 0.4475, 0.5255, 0.3846, 0.5821, 0.3715, 0.5592, 0.3707, 0.6371, 0.2941, 0.04144, 0.2941, 0.0, 0.313, 0.009414, 0.3097, 0.04928, 0.1224, 0.09233, 0.09528, 0.1946, 0.1206, 0.2206, 0.1419, 0.1403, 0.3758, 0.2473, 0.3925, 0.2473, 0.385, 0.342, 0.3696, 0.3261, 0.3518, 0.1018, 0.3637, 0.07244, 0.3478, 0.04564, 0.3386, 0.07943, 0.3386, 0.07943, 0.3097, 0.04928, 0.313, 0.009414, 0.3478, 0.04564, 0.413, 0.6696, 0.3978, 0.6696, 0.3978, 0.5749, 0.413, 0.5749, 0.4831, 0.1406, 0.464, 0.1457, 0.464, 0.2282, 0.4831, 0.2231, 0.2325, 0.8269, 0.2325, 0.9181, 0.2476, 0.9181, 0.2476, 0.8269, 0.3978, 0.6696, 0.3978, 0.7642, 0.413, 0.7642, 0.413, 0.6696, 0.3278, 0.8286, 0.3278, 0.7859, 0.3127, 0.7859, 0.3127, 0.8286, 0.2325, 0.9181, 0.2325, 0.9665, 0.2476, 0.9665, 0.2476, 0.9181, 0.1206, 0.4099, 0.09528, 0.4359, 0.09052, 0.3756, 0.1131, 0.3152, 0.3478, 0.449, 0.3637, 0.4222, 0.3518, 0.3929, 0.3386, 0.4152, 0.2115, 0.5626, 0.2115, 0.6305, 0.1873, 0.6185, 0.1926, 0.5532, 0.2726, 0.7842, 0.2726, 0.9324, 0.2476, 0.9194, 0.2476, 0.7964, 0.3278, 0.9521, 0.3545, 0.9521, 0.3545, 0.869, 0.3278, 0.869, 0.156, 0.9038, 0.1323, 0.902, 0.1323, 0.9845, 0.156, 0.9863, 0.2941, 0.4532, 0.2941, 0.4947, 0.313, 0.4853, 0.3097, 0.4454, 0.156, 0.9851, 0.1796, 0.9851, 0.1796, 0.902, 0.156, 0.902, 0.3386, 0.4152, 0.3478, 0.449, 0.313, 0.4853, 0.3097, 0.4454, 0.2379, 0.6561, 0.2379, 0.1706, 0.2625, 0.1715, 0.2625, 0.6571, 0.2033, 0.902, 0.1796, 0.902, 0.1796, 0.9851, 0.2033, 0.9851, 0.2941, 0.4532, 0.3097, 0.4454, 0.313, 0.4853, 0.2941, 0.4947, 0.413, 0.6394, 0.4143, 0.6009, 0.4475, 0.5946, 0.4475, 0.633, 0.3707, 0.6403, 0.355, 0.6403, 0.3546, 0.5002, 0.3703, 0.4947, 0.1873, 0.6185, 0.2115, 0.6305, 0.2115, 0.5626, 0.1926, 0.5532, 0.413, 0.6394, 0.4475, 0.633, 0.4475, 0.5946, 0.4143, 0.6009, 0.1419, 0.1403, 0.1224, 0.09233, 0.1427, 0.05816, 0.1578, 0.1135, 0.1578, 0.5169, 0.1427, 0.5723, 0.1873, 0.6185, 0.1926, 0.5532, 0.2476, 0.8269, 0.2325, 0.8269, 0.2325, 0.7842, 0.2476, 0.7842, 0.3278, 0.9198, 0.3278, 0.8286, 0.3127, 0.8286, 0.3127, 0.9198, 0.3518, 0.1018, 0.3386, 0.07943, 0.3478, 0.04564, 0.3637, 0.07244, 0.3386, 0.07943, 0.3478, 0.04564, 0.313, 0.009414, 0.3097, 0.04928, 0.4143, 0.6009, 0.4193, 0.5308, 0.4475, 0.5255, 0.4475, 0.5946, 0.355, 0.6403, 0.3259, 0.6403, 0.3255, 0.5215, 0.3546, 0.5002, 0.355, 0.6403, 0.3546, 0.5002, 0.3255, 0.5215, 0.3259, 0.6403, 0.4107, 0.1714, 0.4389, 0.1767, 0.4439, 0.2468, 0.4107, 0.2405, 0.1206, 0.4099, 0.1419, 0.4901, 0.1224, 0.5381, 0.09528, 0.4359, 0.2335, 0.6305, 0.2396, 0.7073, 0.2059, 0.7676, 0.2059, 0.647, 0.2335, 0.6305, 0.2059, 0.647, 0.2396, 0.7073, 0.2325, 0.7842, 0.2325, 0.8269, 0.2476, 0.8269, 0.2476, 0.7842, 0.4283, 0.3929, 0.4553, 0.3333, 0.434, 0.322, 0.3696, 0.3261, 0.385, 0.342, 0.3637, 0.4222, 0.3518, 0.3929, 0.3978, 0.5369, 0.3846, 0.5821, 0.3715, 0.5592, 0.3736, 0.4947, 0.1206, 0.2206, 0.1131, 0.3152, 0.09052, 0.2549, 0.09528, 0.1946, 0.3125, 0.6403, 0.3121, 0.5373, 0.2941, 0.5846, 0.2942, 0.6403, 0.3978, 0.5369, 0.3736, 0.4947, 0.3715, 0.5592, 0.3846, 0.5821, 0.09052, 0.3756, 0.09528, 0.4359, 0.1206, 0.4099, 0.1131, 0.3152, 0.4876, 0.8631, 0.4703, 0.8574, 0.4703, 0.9399, 0.4876, 0.9456, 0.3758, 0.2473, 0.3925, 0.2473, 0.385, 0.1527, 0.3696, 0.1685, 0.1131, 0.3152, 0.09052, 0.2549, 0.09052, 0.3756, 0.4553, 0.3333, 0.4283, 0.3929, 0.4553, 0.4547, 0.4553, 0.4547, 0.4283, 0.3929, 0.434, 0.4648, 0.395, 0.322, 0.4107, 0.3217, 0.4082, 0.1583, 0.3925, 0.1585, 0.413, 0.9968, 0.4309, 0.9968, 0.4309, 0.9137, 0.413, 0.9137, 0.4709, 0.0831, 0.4466, 0.0831, 0.4466, 2.98e-08, 0.4709, 0.0, 0.464, 0.2282, 0.464, 0.1457, 0.4831, 0.1406, 0.4831, 0.2231, 0.2396, 0.7842, 0.2726, 0.7842, 0.2726, 0.7073, 0.2396, 0.7073, 0.4828, 0.7341, 0.4618, 0.7324, 0.4618, 0.8149, 0.4828, 0.8166, 0.3978, 0.7642, 0.3978, 0.8445, 0.413, 0.8445, 0.413, 0.7642, 0.4663, 0.6363, 0.4843, 0.6363, 0.4843, 0.5532, 0.4663, 0.5532, 0.3978, 0.4947, 0.3978, 0.5749, 0.413, 0.5749, 0.413, 0.4947, 0.413, 0.7035, 0.446, 0.7035, 0.446, 0.7766, 0.413, 0.7766, 0.4703, 0.8574, 0.4703, 0.9405, 0.446, 0.9405, 0.446, 0.8574, 0.4828, 0.2282, 0.4828, 0.3113, 0.464, 0.3113, 0.464, 0.2282, 0.446, 0.9137, 0.413, 0.9137, 0.413, 0.8407, 0.446, 0.8407, 0.2726, 0.932, 0.2726, 0.8495, 0.294, 0.8485, 0.294, 0.931, 0.2059, 0.7842, 0.2309, 0.7964, 0.2309, 0.9194, 0.2059, 0.9324, 0.2309, 0.9194, 0.2309, 0.7964, 0.2059, 0.7842, 0.2059, 0.9324, 0.1653, 0.902, 0.1653, 0.7787, 0.1323, 0.7787, 0.1323, 0.902, 0.413, 0.8407, 0.413, 0.9137, 0.446, 0.9137, 0.446, 0.8407, 0.09052, 0.7925, 0.1175, 0.8521, 0.1118, 0.7812, 0.09052, 0.914, 0.1175, 0.8521, 0.09052, 0.7925, 0.1175, 0.8521, 0.09052, 0.914, 0.1118, 0.924, 0.395, 0.0002356, 0.4107, -2.98e-08, 0.4082, 0.1583, 0.3925, 0.1585, 0.4618, 0.765, 0.4618, 0.8574, 0.446, 0.8574, 0.446, 0.765, 0.2885, 0.756, 0.2885, 0.6305, 0.2726, 0.6305, 0.2726, 0.756, 0.2885, 0.8485, 0.2726, 0.8485, 0.2726, 0.756, 0.2885, 0.756, 0.4618, 0.6394, 0.4618, 0.765, 0.446, 0.765, 0.446, 0.6394, 0.2885, 0.756, 0.2726, 0.756, 0.2726, 0.6305, 0.2885, 0.6305, 0.1578, 0.1135, 0.1427, 0.05816, 0.1873, 0.012, 0.1926, 0.07731, 0.1691, 0.6305, 0.1941, 0.6427, 0.1941, 0.7656, 0.1691, 0.7787, 0.3925, 0.3887, 0.4235, 0.3435, 0.4035, 0.322, 0.4249, 0.1406, 0.4107, 0.1012, 0.4155, 0.02156, 0.4466, 0.06672, 0.3925, 0.462, 0.4141, 0.4626, 0.3925, 0.3887, 0.09052, 0.7812, 0.1188, 0.7785, 0.09052, 0.7029, 0.1282, 0.6602, 0.1188, 0.7785, 0.09052, 0.7812, 0.09052, 0.7029, 0.4355, -2.98e-08, 0.4155, 0.02156, 0.4466, 0.06672, 0.3125, 0.6403, 0.2942, 0.6403, 0.2941, 0.5846, 0.3121, 0.5373, 0.4466, 0.14, 0.4466, 0.06672, 0.4249, 0.1406, 0.396, 0.8763, 0.3913, 0.9375, 0.413, 0.9375, 0.413, 0.9375, 0.413, 0.8445, 0.396, 0.8763, 0.3893, 0.9549, 0.3893, 0.7855, 0.3717, 0.8877, 0.3717, 0.8877, 0.3893, 0.7855, 0.3707, 0.8262, 0.1442, 0.6427, 0.1323, 0.7112, 0.1442, 0.7656, 0.4475, 0.5815, 0.4663, 0.6394, 0.4503, 0.5205, 0.4663, 0.6394, 0.4663, 0.4701, 0.4503, 0.5205, 0.1282, 0.6602, 0.1188, 0.7785, 0.1323, 0.7238, 0.4452, 0.1406, 0.4452, 0.31, 0.4612, 0.191, 0.4612, 0.191, 0.4452, 0.31, 0.464, 0.252, 0.1941, 0.6427, 0.1941, 0.7656, 0.2059, 0.7112, 0.3117, 0.888, 0.3127, 0.8266, 0.2941, 0.7859, 0.2941, 0.7859, 0.2941, 0.9552, 0.3117, 0.888, 0.4618, 0.6394, 0.4618, 0.7324, 0.4787, 0.6713, 0.4787, 0.6713, 0.4618, 0.7324, 0.4835, 0.7324, 0.2604, 0.5626, 0.2453, 0.5626, 0.2604, 0.6305, 0.2274, 0.5759, 0.2453, 0.5626, 0.2604, 0.6305, 0.2274, 0.6305, 0.2604, 0.0679, 0.2604, 0.0, 0.2453, 0.0679, 0.2274, 0.5759, 0.2274, 0.6305, 0.2604, 0.6305, 0.2453, 0.5626, 0.2453, 0.5626, 0.2453, 0.5211, 0.2274, 0.5759, 0.2453, 0.0679, 0.2274, 0.05462, 0.2453, 0.1093, 0.2274, 0.05462, 0.2115, 0.05462, 0.2453, 0.1093, 0.2115, 0.3152, 0.2453, 0.1093, 0.2115, 0.05462, 0.2274, 0.5759, 0.2453, 0.5211, 0.2115, 0.5759, 0.2115, 0.3152, 0.2115, 0.5759, 0.2453, 0.5211, 0.2453, 0.5211, 0.2798, 0.4608, 0.2115, 0.3152, 0.2941, 0.3152, 0.2115, 0.3152, 0.2798, 0.4608, 0.2941, 0.3152, 0.2798, 0.1696, 0.2115, 0.3152, 0.2453, 0.1093, 0.2115, 0.3152, 0.2798, 0.1696, 0.323, 0.7332, 0.3117, 0.8142, 0.2626, 0.8142, 0.2513, 0.7332, 0.3589, 0.7318, 0.3363, 0.8132, 0.3117, 0.8142, 0.323, 0.7332, 0.3127, 0.8286, 0.3278, 0.8286, 0.3278, 0.9198, 0.3127, 0.9198, 0.6624, 0.9214, 0.6624, 0.5871, 0.6829, 0.5871, 0.6829, 0.9214, 0.7651, 0.9214, 0.7651, 0.5871, 0.8062, 0.5871, 0.8062, 0.9214, 0.724, 0.9214, 0.724, 0.5871, 0.7446, 0.5871, 0.7446, 0.9214, 0.1079, 0.7332, 0.1192, 0.8142, 0.09466, 0.8132, 0.07203, 0.7318, 0.8267, 0.6109, 0.8623, 0.5871, 0.8979, 0.6109, 0.323, 0.7332, 0.2513, 0.7332, 0.2625, 0.6571, 0.3119, 0.6571, 0.2155, 0.7318, 0.1928, 0.8132, 0.1683, 0.8142, 0.1796, 0.7332, 0.8062, 0.9214, 0.8062, 0.5871, 0.8267, 0.5871, 0.8267, 0.9214, 0.6829, 0.9214, 0.6829, 0.5871, 0.724, 0.5871, 0.724, 0.9214, 0.3741, 0.5016, 0.3589, 0.523, 0.3589, 0.4048, 0.3741, 0.4262, 0.1796, 0.7332, 0.1683, 0.8142, 0.1192, 0.8142, 0.1079, 0.7332, 0.7446, 0.9214, 0.7446, 0.5871, 0.7651, 0.5871, 0.7651, 0.9214, 0.4172, 0.8855, 0.406, 0.8381, 0.4306, 0.7338, 0.453, 0.7338, 0.4172, 0.5821, 0.453, 0.7338, 0.4306, 0.7338, 0.406, 0.6294, 0.2059, 0.7676, 0.2335, 0.7842, 0.2396, 0.7073, 0.2059, 0.647, 0.3948, 0.5821, 0.406, 0.6294, 0.3813, 0.7338, 0.3589, 0.7338, 0.1796, 0.7332, 0.1079, 0.7332, 0.1191, 0.6571, 0.1684, 0.6571, 0.2625, 0.1715, 0.2379, 0.1706, 0.2164, 0.08228, 0.2518, 0.08366, 0.1191, 0.6571, 0.1191, 0.1715, 0.1684, 0.1715, 0.1684, 0.6571, 0.3119, 0.6571, 0.3119, 0.1715, 0.3365, 0.1706, 0.3365, 0.6561, 0.2625, 0.6571, 0.2625, 0.1715, 0.3119, 0.1715, 0.3119, 0.6571, 0.1684, 0.6571, 0.1684, 0.1715, 0.1931, 0.1706, 0.1931, 0.6561, 0.09443, 0.6561, 0.09443, 0.1706, 0.1191, 0.1715, 0.1191, 0.6571, 0.3589, 0.2593, 0.379, 0.2309, 0.4202, 0.289, 0.4202, 0.3457, 0.1684, 0.1715, 0.1791, 0.08366, 0.2145, 0.08228, 0.1931, 0.1706, 0.1191, 0.1715, 0.09443, 0.1706, 0.07297, 0.08228, 0.1084, 0.08366, 0.8267, 0.6586, 0.8267, 0.6109, 0.8979, 0.6109, 0.8623, 0.6824, 0.1684, 0.1715, 0.1191, 0.1715, 0.1084, 0.08366, 0.1791, 0.08366, 0.3119, 0.1715, 0.3226, 0.08366, 0.358, 0.08228, 0.3365, 0.1706, 0.3715, 0.7166, 0.3846, 0.6934, 0.3978, 0.7426, 0.3736, 0.7855, 0.3589, 0.2593, 0.3589, 0.08643, 0.379, 0.1148, 0.379, 0.2309, 0.4815, 0.08643, 0.4815, 0.2593, 0.4614, 0.2309, 0.4614, 0.1148, 0.3948, 0.8855, 0.3589, 0.7338, 0.3813, 0.7338, 0.406, 0.8381, 0.4815, 0.08643, 0.4614, 0.1148, 0.4202, 0.05675, 0.4202, 2.98e-08, 0.2518, 0.08366, 0.2634, 0.0, 0.311, 0.0, 0.3226, 0.08366, 0.1084, 0.08366, 0.12, 0.0, 0.1675, 0.0, 0.1791, 0.08366, 0.3114, 0.8729, 0.263, 0.8729, 0.2626, 0.8142, 0.3117, 0.8142, 0.4008, 0.5394, 0.4276, 0.5016, 0.4427, 0.523, 0.4008, 0.5821, 0.4276, 0.4262, 0.4427, 0.4048, 0.4427, 0.523, 0.4276, 0.5016, 0.4008, 0.3884, 0.3741, 0.4262, 0.3589, 0.4048, 0.4008, 0.3457, 0.4276, 0.4262, 0.4008, 0.3884, 0.4008, 0.3457, 0.4427, 0.4048, 0.1679, 0.8729, 0.1196, 0.8729, 0.1192, 0.8142, 0.1683, 0.8142, 0.263, 0.8729, 0.2388, 0.872, 0.2381, 0.8132, 0.2626, 0.8142, 0.4107, 0.2405, 0.4439, 0.2468, 0.4452, 0.2853, 0.4107, 0.2789, 0.1196, 0.8729, 0.09536, 0.872, 0.09466, 0.8132, 0.1192, 0.8142, 0.3356, 0.872, 0.3114, 0.8729, 0.3117, 0.8142, 0.3363, 0.8132, 0.385, 0.342, 0.3925, 0.2473, 0.3758, 0.2473, 0.3696, 0.3261, 0.3795, 0.5915, 0.07803, 0.5915, 0.2288, -1.727e-08, 0.8979, 0.6109, 0.8979, 0.6586, 0.8623, 0.6824, 0.379, 0.2309, 0.379, 0.1148, 0.4202, 0.05675, 0.4614, 0.2309, 0.4202, 0.05675, 0.4614, 0.1148, 0.4614, 0.2309, 0.4614, 0.2309, 0.4202, 0.289, 0.379, 0.2309, 0.3978, 0.5749, 0.3978, 0.6696, 0.413, 0.6696, 0.413, 0.5749])
me_sphere.materials.append(mat_material)
me_sphere.update()
arm_armature_001 = bpy.data.armatures.new('Armature.001')  # bones are not reproduced

# ---- objects
ob_sphere = bpy.data.objects.new('Sphere', me_sphere)
ob_armature = bpy.data.objects.new('Armature', arm_armature_001)

# ---- transforms, parenting, visibility, modifiers, constraints
ob_sphere.parent = ob_armature
ob_sphere.location = (0.0, 0.0, 0.0)
_vg = ob_sphere.vertex_groups.new(name='Bone')
_vg.add([0, 1, 2, 3, 4, 5, 6, 7, 8, 9, 10, 11, 12, 13, 14, 15, 16, 17, 18, 19, 20, 21, 22, 23, 24, 25, 26, 27, 28, 29, 30, 31, 32, 33, 34, 35, 36, 37, 38, 39, 40, 41, 42, 43, 44, 45, 46, 47, 48, 49, 50, 51, 52, 53, 54, 55, 56, 57, 58, 59, 60, 61, 62, 63, 64, 65, 66, 67, 68, 69, 70, 71, 72, 73, 74, 75, 76, 77, 78, 79, 80, 81, 82, 83, 84, 85, 86, 87, 88, 89, 90, 91, 92, 93, 94, 95, 96, 97, 98, 99, 100, 101, 102, 103, 104, 105, 106, 107, 108, 109, 110, 111, 112, 113, 114, 115, 116, 117, 118, 119, 120, 121, 122, 123, 124, 125, 126, 127, 128, 129, 130, 131, 132, 133, 134, 135, 136, 137, 138, 139, 140, 141, 142, 143, 144, 145, 146, 147, 148, 149, 150, 151, 152, 153, 154, 155, 156, 157, 158, 159, 160, 161, 162, 163, 164, 165, 166, 167, 168, 169, 170, 171, 172, 173, 174, 175, 176, 177, 178, 179, 180, 181, 182, 183, 184, 185, 186, 187, 188, 189, 190, 191, 192, 193, 194, 195, 196, 197, 198, 199, 200, 201, 202, 203, 204, 205, 206, 207, 208, 209, 210, 211, 212, 213, 214, 215, 216, 217], 1.0, 'REPLACE')
_vg = ob_sphere.vertex_groups.new(name='Bone.002')
_vg.add([218, 219, 220, 221, 222, 223, 224, 225, 226, 227, 228, 229, 230, 231, 232, 233, 234, 235, 236, 237, 238, 239, 240, 241, 242, 243, 244, 245, 246, 247, 248, 249, 250, 251, 252, 253, 254, 255, 256, 257, 258, 259, 260, 261, 262, 263, 264, 265, 266, 267, 268, 269, 270, 271, 273, 275], 1.0, 'REPLACE')
_vg = ob_sphere.vertex_groups.new(name='Bone.004')
_vg.add([274, 276], 1.0, 'REPLACE')
_vg = ob_sphere.vertex_groups.new(name='Bone.006')
_vg.add([272], 1.0, 'REPLACE')
_m = ob_sphere.modifiers.new('Armature', 'ARMATURE')
_m.object = ob_armature
_m = ob_sphere.modifiers.new('Auto Smooth', 'NODES')
_m.node_group = ng_auto_smooth
_gi = [s.identifier for s in ng_auto_smooth.interface.items_tree if s.item_type == 'SOCKET' and s.in_out == 'INPUT']
_m[_gi[1]] = 0.5236  # Angle
ob_armature.location = (0.0, 0.0, 0.0)

# ---- collection membership
col_collection.objects.link(ob_sphere)
col_collection.objects.link(ob_armature)

# ---- scene / render settings (as saved in the file)
scene.frame_start = 1; scene.frame_end = 250; scene.frame_set(1)
scene.render.engine = 'BLENDER_EEVEE_NEXT'
scene.cycles.sampling_pattern = 'TABULATED_SOBOL'
scene.eevee.ray_tracing_options.trace_max_roughness = 0.0
bpy.context.view_layer.update()

# ---- added for rendering (the .blend has no active camera and no usable light): camera, sun
cam_auto = bpy.data.cameras.new('AutoCamera')
cam_auto.lens = 50.0
cam_auto.sensor_width = 36.0
cam_auto.clip_end = 1000.0
ob_auto_camera = bpy.data.objects.new('AutoCamera', cam_auto)
scene.collection.objects.link(ob_auto_camera)
ob_auto_camera.location = (5.21571, -7.56227, 6.66526)
ob_auto_camera.rotation_euler = (1.09748, -7.21219e-08, 0.694738)
scene.camera = ob_auto_camera
light_auto_sun = bpy.data.lights.new('AutoSun', 'SUN')
light_auto_sun.energy = 3.0
light_auto_sun.angle = 0.0523599
ob_auto_sun = bpy.data.objects.new('AutoSun', light_auto_sun)
scene.collection.objects.link(ob_auto_sun)
ob_auto_sun.rotation_euler = (0.872665, 0.174533, 0.523599)
bpy.context.view_layer.update()
